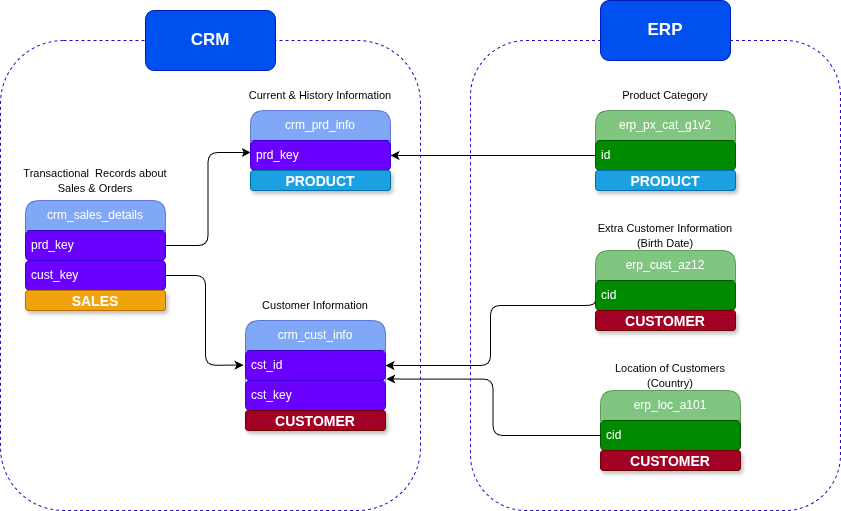

The diagram above was exported from draw.io. Its source (the exported page's mxGraphModel, read from the mxfile embedded in the PNG):
<mxGraphModel dx="1414" dy="787" grid="1" gridSize="10" guides="1" tooltips="1" connect="1" arrows="1" fold="1" page="1" pageScale="1" pageWidth="827" pageHeight="1169" math="0" shadow="0">
  <root>
    <mxCell id="0" />
    <mxCell id="1" parent="0" />
    <mxCell id="Wz20yaIWdqn4iPV3uiVi-1" parent="1" style="swimlane;fontStyle=0;childLayout=stackLayout;horizontal=1;startSize=30;horizontalStack=0;resizeParent=1;resizeParentMax=0;resizeLast=0;collapsible=1;marginBottom=0;whiteSpace=wrap;html=1;rounded=1;fillColor=#0050ef;fontColor=#ffffff;strokeColor=#001DBC;opacity=50;" value="crm_cust_info" vertex="1">
      <mxGeometry height="90" width="140" x="325" y="530" as="geometry" />
    </mxCell>
    <mxCell id="Wz20yaIWdqn4iPV3uiVi-4" parent="Wz20yaIWdqn4iPV3uiVi-1" style="text;strokeColor=#3700CC;fillColor=#6a00ff;align=left;verticalAlign=middle;spacingLeft=4;spacingRight=4;overflow=hidden;points=[[0,0.5],[1,0.5]];portConstraint=eastwest;rotatable=0;whiteSpace=wrap;html=1;fontColor=#ffffff;rounded=1;" value="cst_id" vertex="1">
      <mxGeometry height="30" width="140" y="30" as="geometry" />
    </mxCell>
    <mxCell id="Wz20yaIWdqn4iPV3uiVi-21" parent="Wz20yaIWdqn4iPV3uiVi-1" style="text;strokeColor=#3700CC;fillColor=#6a00ff;align=left;verticalAlign=middle;spacingLeft=4;spacingRight=4;overflow=hidden;points=[[0,0.5],[1,0.5]];portConstraint=eastwest;rotatable=0;whiteSpace=wrap;html=1;fontColor=#ffffff;rounded=1;" value="cst_key" vertex="1">
      <mxGeometry height="30" width="140" y="60" as="geometry" />
    </mxCell>
    <mxCell id="Wz20yaIWdqn4iPV3uiVi-5" parent="1" style="swimlane;fontStyle=0;childLayout=stackLayout;horizontal=1;startSize=30;horizontalStack=0;resizeParent=1;resizeParentMax=0;resizeLast=0;collapsible=1;marginBottom=0;whiteSpace=wrap;html=1;rounded=1;fillColor=#0050ef;fontColor=#ffffff;strokeColor=#001DBC;opacity=50;" value="crm_prd_info" vertex="1">
      <mxGeometry height="60" width="140" x="330" y="320" as="geometry" />
    </mxCell>
    <mxCell id="Wz20yaIWdqn4iPV3uiVi-6" parent="Wz20yaIWdqn4iPV3uiVi-5" style="text;strokeColor=#3700CC;fillColor=#6a00ff;align=left;verticalAlign=middle;spacingLeft=4;spacingRight=4;overflow=hidden;points=[[0,0.5],[1,0.5]];portConstraint=eastwest;rotatable=0;whiteSpace=wrap;html=1;fontColor=#ffffff;rounded=1;" value="prd_key" vertex="1">
      <mxGeometry height="30" width="140" y="30" as="geometry" />
    </mxCell>
    <mxCell id="Wz20yaIWdqn4iPV3uiVi-7" parent="1" style="text;html=1;whiteSpace=wrap;strokeColor=none;fillColor=none;align=center;verticalAlign=middle;rounded=0;" value="&lt;font style=&quot;font-size: 11px;&quot;&gt;Customer Information&lt;/font&gt;" vertex="1">
      <mxGeometry height="30" width="140" x="325" y="500" as="geometry" />
    </mxCell>
    <mxCell id="Wz20yaIWdqn4iPV3uiVi-8" parent="1" style="text;html=1;whiteSpace=wrap;strokeColor=none;fillColor=none;align=center;verticalAlign=middle;rounded=0;" value="&lt;font style=&quot;font-size: 11px;&quot;&gt;Current &amp;amp; History Information&lt;/font&gt;" vertex="1">
      <mxGeometry height="30" width="150" x="325" y="290" as="geometry" />
    </mxCell>
    <mxCell id="Wz20yaIWdqn4iPV3uiVi-9" parent="1" style="swimlane;fontStyle=0;childLayout=stackLayout;horizontal=1;startSize=30;horizontalStack=0;resizeParent=1;resizeParentMax=0;resizeLast=0;collapsible=1;marginBottom=0;whiteSpace=wrap;html=1;rounded=1;fillColor=#0050ef;fontColor=#ffffff;strokeColor=#001DBC;opacity=50;" value="crm_sales_details" vertex="1">
      <mxGeometry height="60" width="140" x="105" y="410" as="geometry" />
    </mxCell>
    <mxCell id="Wz20yaIWdqn4iPV3uiVi-10" parent="Wz20yaIWdqn4iPV3uiVi-9" style="text;strokeColor=#3700CC;fillColor=#6a00ff;align=left;verticalAlign=middle;spacingLeft=4;spacingRight=4;overflow=hidden;points=[[0,0.5],[1,0.5]];portConstraint=eastwest;rotatable=0;whiteSpace=wrap;html=1;fontColor=#ffffff;rounded=1;" value="prd_key" vertex="1">
      <mxGeometry height="30" width="140" y="30" as="geometry" />
    </mxCell>
    <mxCell id="Wz20yaIWdqn4iPV3uiVi-11" parent="1" style="text;html=1;whiteSpace=wrap;strokeColor=none;fillColor=none;align=center;verticalAlign=middle;rounded=0;" value="&lt;font style=&quot;font-size: 11px;&quot;&gt;Transactional&amp;nbsp; Records about&lt;/font&gt;&lt;div&gt;&lt;font style=&quot;font-size: 11px;&quot;&gt;Sales &amp;amp; Orders&lt;/font&gt;&lt;/div&gt;" vertex="1">
      <mxGeometry height="40" width="150" x="100" y="370" as="geometry" />
    </mxCell>
    <mxCell id="Wz20yaIWdqn4iPV3uiVi-14" parent="1" style="text;strokeColor=#3700CC;fillColor=#6a00ff;align=left;verticalAlign=middle;spacingLeft=4;spacingRight=4;overflow=hidden;points=[[0,0.5],[1,0.5]];portConstraint=eastwest;rotatable=0;whiteSpace=wrap;html=1;fontColor=#ffffff;rounded=1;" value="cust_key" vertex="1">
      <mxGeometry height="30" width="140" x="105" y="470" as="geometry" />
    </mxCell>
    <mxCell id="Wz20yaIWdqn4iPV3uiVi-15" edge="1" parent="1" source="Wz20yaIWdqn4iPV3uiVi-10" style="edgeStyle=orthogonalEdgeStyle;rounded=1;orthogonalLoop=1;jettySize=auto;html=1;entryX=0.002;entryY=0.4;entryDx=0;entryDy=0;entryPerimeter=0;fontFamily=Helvetica;fontSize=12;fontColor=#ffffff;curved=0;" target="Wz20yaIWdqn4iPV3uiVi-6">
      <mxGeometry relative="1" as="geometry" />
    </mxCell>
    <mxCell id="Wz20yaIWdqn4iPV3uiVi-17" edge="1" parent="1" source="Wz20yaIWdqn4iPV3uiVi-14" style="edgeStyle=orthogonalEdgeStyle;rounded=1;orthogonalLoop=1;jettySize=auto;html=1;exitX=1;exitY=0.5;exitDx=0;exitDy=0;entryX=-0.014;entryY=0.489;entryDx=0;entryDy=0;entryPerimeter=0;fontFamily=Helvetica;fontSize=12;fontColor=#ffffff;curved=0;" target="Wz20yaIWdqn4iPV3uiVi-4">
      <mxGeometry relative="1" as="geometry" />
    </mxCell>
    <mxCell id="Wz20yaIWdqn4iPV3uiVi-36" edge="1" parent="1" source="Wz20yaIWdqn4iPV3uiVi-19" style="edgeStyle=orthogonalEdgeStyle;rounded=1;orthogonalLoop=1;jettySize=auto;html=1;exitX=0;exitY=0.5;exitDx=0;exitDy=0;fontFamily=Helvetica;fontSize=12;fontColor=#ffffff;curved=0;">
      <mxGeometry relative="1" as="geometry">
        <Array as="points">
          <mxPoint x="675" y="515" />
          <mxPoint x="570" y="515" />
          <mxPoint x="570" y="575" />
        </Array>
        <mxPoint x="565" y="500" as="sourcePoint" />
        <mxPoint x="465" y="575" as="targetPoint" />
      </mxGeometry>
    </mxCell>
    <mxCell id="Wz20yaIWdqn4iPV3uiVi-18" parent="1" style="swimlane;fontStyle=0;childLayout=stackLayout;horizontal=1;startSize=30;horizontalStack=0;resizeParent=1;resizeParentMax=0;resizeLast=0;collapsible=1;marginBottom=0;whiteSpace=wrap;html=1;rounded=1;fillColor=#008a00;fontColor=#ffffff;strokeColor=#005700;opacity=50;" value="erp_cust_az12" vertex="1">
      <mxGeometry height="60" width="140" x="675" y="460" as="geometry" />
    </mxCell>
    <mxCell id="Wz20yaIWdqn4iPV3uiVi-19" parent="Wz20yaIWdqn4iPV3uiVi-18" style="text;strokeColor=#005700;fillColor=#008a00;align=left;verticalAlign=middle;spacingLeft=4;spacingRight=4;overflow=hidden;points=[[0,0.5],[1,0.5]];portConstraint=eastwest;rotatable=0;whiteSpace=wrap;html=1;fontColor=#ffffff;rounded=1;" value="cid" vertex="1">
      <mxGeometry height="30" width="140" y="30" as="geometry" />
    </mxCell>
    <mxCell id="Wz20yaIWdqn4iPV3uiVi-20" parent="1" style="text;html=1;whiteSpace=wrap;strokeColor=none;fillColor=none;align=center;verticalAlign=middle;rounded=0;" value="&lt;font style=&quot;font-size: 11px;&quot;&gt;Extra Customer Information (Birth Date)&lt;/font&gt;" vertex="1">
      <mxGeometry height="30" width="150" x="670" y="430" as="geometry" />
    </mxCell>
    <mxCell id="Wz20yaIWdqn4iPV3uiVi-22" parent="1" style="swimlane;fontStyle=0;childLayout=stackLayout;horizontal=1;startSize=30;horizontalStack=0;resizeParent=1;resizeParentMax=0;resizeLast=0;collapsible=1;marginBottom=0;whiteSpace=wrap;html=1;rounded=1;fillColor=#008a00;fontColor=#ffffff;strokeColor=#005700;opacity=50;" value="erp_loc_a101" vertex="1">
      <mxGeometry height="60" width="140" x="680" y="600" as="geometry" />
    </mxCell>
    <mxCell id="Wz20yaIWdqn4iPV3uiVi-23" parent="Wz20yaIWdqn4iPV3uiVi-22" style="text;strokeColor=#005700;fillColor=#008a00;align=left;verticalAlign=middle;spacingLeft=4;spacingRight=4;overflow=hidden;points=[[0,0.5],[1,0.5]];portConstraint=eastwest;rotatable=0;whiteSpace=wrap;html=1;fontColor=#ffffff;rounded=1;" value="cid" vertex="1">
      <mxGeometry height="30" width="140" y="30" as="geometry" />
    </mxCell>
    <mxCell id="Wz20yaIWdqn4iPV3uiVi-24" parent="1" style="text;html=1;whiteSpace=wrap;strokeColor=none;fillColor=none;align=center;verticalAlign=middle;rounded=0;" value="&lt;font style=&quot;font-size: 11px;&quot;&gt;Location of Customers (Country)&lt;/font&gt;" vertex="1">
      <mxGeometry height="30" width="150" x="675" y="570" as="geometry" />
    </mxCell>
    <mxCell id="Wz20yaIWdqn4iPV3uiVi-28" parent="1" style="swimlane;fontStyle=0;childLayout=stackLayout;horizontal=1;startSize=30;horizontalStack=0;resizeParent=1;resizeParentMax=0;resizeLast=0;collapsible=1;marginBottom=0;whiteSpace=wrap;html=1;rounded=1;fillColor=#008a00;fontColor=#ffffff;strokeColor=#005700;opacity=50;" value="erp_px_cat_g1v2" vertex="1">
      <mxGeometry height="60" width="140" x="675" y="320" as="geometry" />
    </mxCell>
    <mxCell id="Wz20yaIWdqn4iPV3uiVi-31" parent="Wz20yaIWdqn4iPV3uiVi-28" style="text;strokeColor=#005700;fillColor=#008a00;align=left;verticalAlign=middle;spacingLeft=4;spacingRight=4;overflow=hidden;points=[[0,0.5],[1,0.5]];portConstraint=eastwest;rotatable=0;whiteSpace=wrap;html=1;fontColor=#ffffff;rounded=1;" value="id" vertex="1">
      <mxGeometry height="30" width="140" y="30" as="geometry" />
    </mxCell>
    <mxCell id="Wz20yaIWdqn4iPV3uiVi-32" parent="1" style="text;html=1;whiteSpace=wrap;strokeColor=none;fillColor=none;align=center;verticalAlign=middle;rounded=0;" value="&lt;span style=&quot;font-size: 11px;&quot;&gt;Product Category&lt;/span&gt;" vertex="1">
      <mxGeometry height="30" width="150" x="670" y="290" as="geometry" />
    </mxCell>
    <mxCell id="Wz20yaIWdqn4iPV3uiVi-35" edge="1" parent="1" source="Wz20yaIWdqn4iPV3uiVi-23" style="edgeStyle=orthogonalEdgeStyle;rounded=1;orthogonalLoop=1;jettySize=auto;html=1;fontFamily=Helvetica;fontSize=12;fontColor=#ffffff;entryX=1.005;entryY=0.952;entryDx=0;entryDy=0;entryPerimeter=0;curved=0;" target="Wz20yaIWdqn4iPV3uiVi-4">
      <mxGeometry relative="1" as="geometry">
        <mxPoint x="520" y="580" as="targetPoint" />
      </mxGeometry>
    </mxCell>
    <mxCell id="Wz20yaIWdqn4iPV3uiVi-39" edge="1" parent="1" source="Wz20yaIWdqn4iPV3uiVi-31" style="edgeStyle=orthogonalEdgeStyle;rounded=0;orthogonalLoop=1;jettySize=auto;html=1;entryX=1;entryY=0.5;entryDx=0;entryDy=0;fontFamily=Helvetica;fontSize=12;fontColor=#ffffff;" target="Wz20yaIWdqn4iPV3uiVi-6">
      <mxGeometry relative="1" as="geometry" />
    </mxCell>
    <mxCell id="Wz20yaIWdqn4iPV3uiVi-40" parent="1" style="rounded=1;whiteSpace=wrap;html=1;strokeColor=light-dark(#3700CC, #ffffff);align=left;verticalAlign=middle;spacingLeft=4;spacingRight=4;fontFamily=Helvetica;fontSize=12;fontColor=#ffffff;fillColor=none;gradientColor=none;dashed=1;" value="" vertex="1">
      <mxGeometry height="470" width="420" x="80" y="250" as="geometry" />
    </mxCell>
    <mxCell id="Wz20yaIWdqn4iPV3uiVi-41" parent="1" style="rounded=1;whiteSpace=wrap;html=1;strokeColor=#001DBC;align=center;verticalAlign=middle;spacingLeft=4;spacingRight=4;fontFamily=Helvetica;fontSize=12;fillColor=light-dark(#0050ef, #093180);fontColor=#ffffff;" value="&lt;font style=&quot;font-size: 17px;&quot;&gt;&lt;b style=&quot;&quot;&gt;CRM&lt;/b&gt;&lt;/font&gt;" vertex="1">
      <mxGeometry height="60" width="130" x="225" y="220" as="geometry" />
    </mxCell>
    <mxCell id="Wz20yaIWdqn4iPV3uiVi-42" parent="1" style="rounded=1;whiteSpace=wrap;html=1;strokeColor=light-dark(#3700CC, #ffffff);align=left;verticalAlign=middle;spacingLeft=4;spacingRight=4;fontFamily=Helvetica;fontSize=12;fontColor=#ffffff;fillColor=none;gradientColor=none;dashed=1;movable=1;resizable=1;rotatable=1;deletable=1;editable=1;locked=0;connectable=1;" value="" vertex="1">
      <mxGeometry height="470" width="370" x="550" y="250" as="geometry" />
    </mxCell>
    <mxCell id="Wz20yaIWdqn4iPV3uiVi-43" parent="1" style="rounded=1;whiteSpace=wrap;html=1;strokeColor=#001DBC;align=center;verticalAlign=middle;spacingLeft=4;spacingRight=4;fontFamily=Helvetica;fontSize=12;fillColor=light-dark(#0050ef, #0e520e);fontColor=#ffffff;" value="&lt;span style=&quot;font-size: 17px;&quot;&gt;&lt;b&gt;ERP&lt;/b&gt;&lt;/span&gt;" vertex="1">
      <mxGeometry height="60" width="130" x="680" y="210" as="geometry" />
    </mxCell>
    <mxCell id="n4zgkZped4C6UirXfc9K-1" parent="1" style="text;html=1;strokeColor=#006EAF;fillColor=#1ba1e2;align=center;verticalAlign=middle;whiteSpace=wrap;overflow=hidden;fontColor=#FFFFFF;rounded=1;glass=0;shadow=1;" value="&lt;font style=&quot;font-size: 14px;&quot;&gt;&lt;b style=&quot;&quot;&gt;PRODUCT&lt;/b&gt;&lt;/font&gt;" vertex="1">
      <mxGeometry height="20" width="140" x="330" y="380" as="geometry" />
    </mxCell>
    <mxCell id="n4zgkZped4C6UirXfc9K-2" parent="1" style="text;html=1;strokeColor=#006EAF;fillColor=#1ba1e2;align=center;verticalAlign=middle;whiteSpace=wrap;overflow=hidden;fontColor=#FFFFFF;rounded=1;glass=0;shadow=1;fontSize=13;" value="&lt;font style=&quot;font-size: 14px;&quot;&gt;&lt;b style=&quot;&quot;&gt;PRODUCT&lt;/b&gt;&lt;/font&gt;" vertex="1">
      <mxGeometry height="20" width="140" x="675" y="380" as="geometry" />
    </mxCell>
    <mxCell id="n4zgkZped4C6UirXfc9K-3" parent="1" style="text;html=1;strokeColor=#6F0000;fillColor=#a20025;align=center;verticalAlign=middle;whiteSpace=wrap;overflow=hidden;fontColor=#ffffff;rounded=1;glass=0;shadow=1;" value="&lt;font style=&quot;font-size: 14px;&quot;&gt;&lt;b style=&quot;&quot;&gt;CUSTOMER&lt;/b&gt;&lt;/font&gt;" vertex="1">
      <mxGeometry height="20" width="140" x="675" y="520" as="geometry" />
    </mxCell>
    <mxCell id="n4zgkZped4C6UirXfc9K-4" parent="1" style="text;html=1;strokeColor=#6F0000;fillColor=#a20025;align=center;verticalAlign=middle;whiteSpace=wrap;overflow=hidden;fontColor=#ffffff;rounded=1;glass=0;shadow=1;" value="&lt;font style=&quot;font-size: 14px;&quot;&gt;&lt;b style=&quot;&quot;&gt;CUSTOMER&lt;/b&gt;&lt;/font&gt;" vertex="1">
      <mxGeometry height="20" width="140" x="680" y="660" as="geometry" />
    </mxCell>
    <mxCell id="n4zgkZped4C6UirXfc9K-5" parent="1" style="text;html=1;strokeColor=#6F0000;fillColor=#a20025;align=center;verticalAlign=middle;whiteSpace=wrap;overflow=hidden;fontColor=#ffffff;rounded=1;glass=0;shadow=1;" value="&lt;font style=&quot;font-size: 14px;&quot;&gt;&lt;b style=&quot;&quot;&gt;CUSTOMER&lt;/b&gt;&lt;/font&gt;" vertex="1">
      <mxGeometry height="20" width="140" x="325" y="620" as="geometry" />
    </mxCell>
    <mxCell id="n4zgkZped4C6UirXfc9K-6" parent="1" style="text;html=1;strokeColor=#BD7000;fillColor=#f0a30a;align=center;verticalAlign=middle;whiteSpace=wrap;overflow=hidden;fontColor=#FFFFFF;rounded=1;glass=0;shadow=1;" value="&lt;font style=&quot;font-size: 14px;&quot;&gt;&lt;b style=&quot;&quot;&gt;SALES&lt;/b&gt;&lt;/font&gt;" vertex="1">
      <mxGeometry height="20" width="140" x="105" y="500" as="geometry" />
    </mxCell>
  </root>
</mxGraphModel>